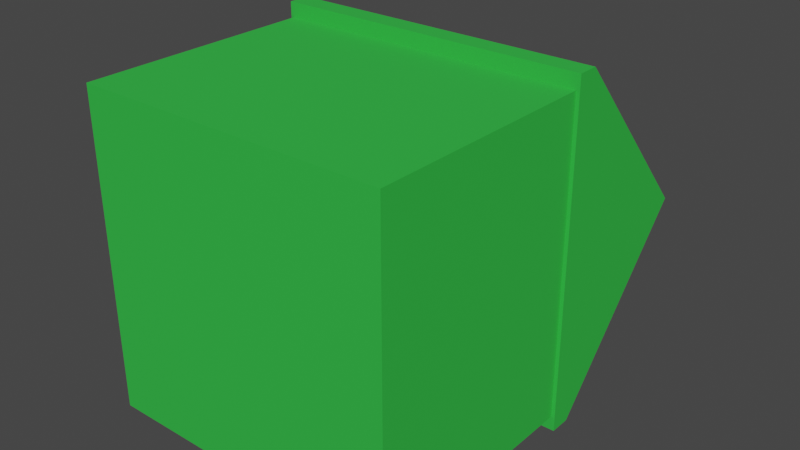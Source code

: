 # Source: HouseWithWindows.blend  (saved by Blender 3.1.7; exported with 4.5.12 LTS)
import bpy
from mathutils import Matrix  # noqa: F401  (used for matrix-valued properties, if any)

bpy.ops.wm.read_factory_settings(use_empty=True)
scene = bpy.context.scene
scene.name = 'Scene'

# ---- collections
col_collection = bpy.data.collections.new('Collection'); scene.collection.children.link(col_collection)

# ---- materials (node trees are filled in below, after node groups)
mat_material = bpy.data.materials.new('Material')
mat_material.alpha_threshold = 0.0
mat_material.use_transparent_shadow = False
mat_material.line_color = (0.0, 0.0, 0.0, 1.0)

# ---- material node trees
mat_material.use_nodes = True; mat_material.node_tree.nodes.clear()
_N = mat_material.node_tree.nodes; _L = mat_material.node_tree.links
n0 = _N.new('ShaderNodeOutputMaterial'); n0.name = 'Material Output'; n0.location = (300, 300)
n1 = _N.new('ShaderNodeBsdfPrincipled'); n1.name = 'Principled BSDF'; n1.location = (10, 300)
n1.distribution = 'GGX'
n1.subsurface_method = 'RANDOM_WALK_SKIN'
n1.inputs[0].default_value = (0.02797, 0.5122, 0.05426, 1.0)
n1.inputs[2].default_value = 0.716
n1.inputs[3].default_value = 1.45
n1.inputs[27].default_value = (0.0, 0.0, 0.0, 1.0)
n1.inputs[28].default_value = 1.0
_L.new(n1.outputs[0], n0.inputs[0])
n0.is_active_output = True

# ---- world
world_world = bpy.data.worlds.new('World'); scene.world = world_world
world_world.use_nodes = True; world_world.node_tree.nodes.clear()
_N = world_world.node_tree.nodes; _L = world_world.node_tree.links
n0 = _N.new('ShaderNodeOutputWorld'); n0.name = 'World Output'; n0.location = (300, 300)
n1 = _N.new('ShaderNodeBackground'); n1.name = 'Background'; n1.location = (10, 300)
n1.inputs[0].default_value = (0.05088, 0.05088, 0.05088, 1.0)
_L.new(n1.outputs[0], n0.inputs[0])
n0.is_active_output = True
world_world.color = (0.05088, 0.05088, 0.05088)
world_world.use_sun_shadow = False
world_world.sun_shadow_jitter_overblur = 0.0

# ---- meshes
me_cube = bpy.data.meshes.new('Cube')
me_cube.from_pydata([(1.268, 1.249, -0.8273), (1.268, 1.148, -0.8273), (1.268, 1.249, 0.8273), (1.268, 1.148, 0.8273), (-1.268, 1.249, -0.8273), (-1.268, 1.148, -0.8273), (-1.268, 1.249, 0.8273), (-1.268, 1.148, 0.8273), (-1.268, 1.99, -8.697e-08), (1.268, 1.99, -8.697e-08), (1.239, 1.311, -0.7572), (1.239, 0.0175, -0.7572), (1.239, 1.311, 0.7572), (1.239, 0.0175, 0.7572), (-1.239, 1.311, -0.7572), (-1.239, 0.0175, -0.7572), (-1.239, 1.311, 0.7572), (-1.239, 0.0175, 0.7572), (-1.239, 1.892, -8.268e-08), (1.239, 1.892, -8.268e-08), (-0.1438, 1.32, -0.384), (-0.1438, 1.848, -0.384), (-0.1438, 1.32, -0.6106), (-0.1438, 1.848, -0.6106), (0.1534, 1.32, -0.384), (0.1534, 1.848, -0.384), (0.1534, 1.32, -0.6106), (0.1534, 1.848, -0.6106), (-0.1946, 0.1881, -0.2415), (-0.1946, 1.142, -0.2415), (-0.1946, 0.1881, -0.7674), (-0.1946, 1.142, -0.7674), (0.2169, 0.1881, -0.2415), (0.2169, 1.142, -0.2415), (0.2169, 0.1881, -0.7674), (0.2169, 1.142, -0.7674), (-0.8473, 0.5982, -0.2415), (-0.8473, 1.169, -0.2415), (-0.8473, 0.5982, -0.7674), (-0.8473, 1.169, -0.7674), (-0.4848, 0.5982, -0.2415), (-0.4848, 1.169, -0.2415), (-0.4848, 0.5982, -0.7674), (-0.4848, 1.169, -0.7674), (0.5142, 0.5982, -0.2415), (0.5142, 1.169, -0.2415), (0.5142, 0.5982, -0.7674), (0.5142, 1.169, -0.7674), (0.8767, 0.5982, -0.2415), (0.8767, 1.169, -0.2415), (0.8767, 0.5982, -0.7674), (0.8767, 1.169, -0.7674)], [], [(0, 4, 8, 6, 2, 9), (3, 2, 6, 7), (7, 6, 8, 4, 5), (5, 1, 3, 7), (1, 0, 9, 2, 3), (5, 4, 0, 1), (10, 14, 18, 16, 12, 19), (13, 12, 16, 17), (17, 16, 18, 14, 15), (15, 11, 13, 17), (11, 10, 19, 12, 13), (15, 14, 10, 11), (20, 21, 23, 22), (22, 23, 27, 26), (26, 27, 25, 24), (24, 25, 21, 20), (22, 26, 24, 20), (27, 23, 21, 25), (28, 29, 31, 30), (30, 31, 35, 34), (34, 35, 33, 32), (32, 33, 29, 28), (30, 34, 32, 28), (35, 31, 29, 33), (36, 37, 39, 38), (38, 39, 43, 42), (42, 43, 41, 40), (40, 41, 37, 36), (38, 42, 40, 36), (43, 39, 37, 41), (44, 45, 47, 46), (46, 47, 51, 50), (50, 51, 49, 48), (48, 49, 45, 44), (46, 50, 48, 44), (51, 47, 45, 49)])
_uv = me_cube.uv_layers.new(name='UVMap')
_uv.uv.foreach_set('vector', [0.625, 0.5, 0.875, 0.5, 0.875, 0.625, 0.875, 0.75, 0.625, 0.75, 0.625, 0.625, 0.375, 0.75, 0.625, 0.75, 0.625, 1.0, 0.375, 1.0, 0.375, 0.0, 0.625, 0.0, 0.625, 0.125, 0.625, 0.25, 0.375, 0.25, 0.125, 0.5, 0.375, 0.5, 0.375, 0.75, 0.125, 0.75, 0.375, 0.5, 0.625, 0.5, 0.625, 0.625, 0.625, 0.75, 0.375, 0.75, 0.375, 0.25, 0.625, 0.25, 0.625, 0.5, 0.375, 0.5, 0.625, 0.5, 0.875, 0.5, 0.875, 0.625, 0.875, 0.75, 0.625, 0.75, 0.625, 0.625, 0.375, 0.75, 0.625, 0.75, 0.625, 1.0, 0.375, 1.0, 0.375, 0.0, 0.625, 0.0, 0.625, 0.125, 0.625, 0.25, 0.375, 0.25, 0.125, 0.5, 0.375, 0.5, 0.375, 0.75, 0.125, 0.75, 0.375, 0.5, 0.625, 0.5, 0.625, 0.625, 0.625, 0.75, 0.375, 0.75, 0.375, 0.25, 0.625, 0.25, 0.625, 0.5, 0.375, 0.5, 0.375, 0.0, 0.625, 0.0, 0.625, 0.25, 0.375, 0.25, 0.375, 0.25, 0.625, 0.25, 0.625, 0.5, 0.375, 0.5, 0.375, 0.5, 0.625, 0.5, 0.625, 0.75, 0.375, 0.75, 0.375, 0.75, 0.625, 0.75, 0.625, 1.0, 0.375, 1.0, 0.125, 0.5, 0.375, 0.5, 0.375, 0.75, 0.125, 0.75, 0.625, 0.5, 0.875, 0.5, 0.875, 0.75, 0.625, 0.75, 0.375, 0.0, 0.625, 0.0, 0.625, 0.25, 0.375, 0.25, 0.375, 0.25, 0.625, 0.25, 0.625, 0.5, 0.375, 0.5, 0.375, 0.5, 0.625, 0.5, 0.625, 0.75, 0.375, 0.75, 0.375, 0.75, 0.625, 0.75, 0.625, 1.0, 0.375, 1.0, 0.125, 0.5, 0.375, 0.5, 0.375, 0.75, 0.125, 0.75, 0.625, 0.5, 0.875, 0.5, 0.875, 0.75, 0.625, 0.75, 0.375, 0.0, 0.625, 0.0, 0.625, 0.25, 0.375, 0.25, 0.375, 0.25, 0.625, 0.25, 0.625, 0.5, 0.375, 0.5, 0.375, 0.5, 0.625, 0.5, 0.625, 0.75, 0.375, 0.75, 0.375, 0.75, 0.625, 0.75, 0.625, 1.0, 0.375, 1.0, 0.125, 0.5, 0.375, 0.5, 0.375, 0.75, 0.125, 0.75, 0.625, 0.5, 0.875, 0.5, 0.875, 0.75, 0.625, 0.75, 0.375, 0.0, 0.625, 0.0, 0.625, 0.25, 0.375, 0.25, 0.375, 0.25, 0.625, 0.25, 0.625, 0.5, 0.375, 0.5, 0.375, 0.5, 0.625, 0.5, 0.625, 0.75, 0.375, 0.75, 0.375, 0.75, 0.625, 0.75, 0.625, 1.0, 0.375, 1.0, 0.125, 0.5, 0.375, 0.5, 0.375, 0.75, 0.125, 0.75, 0.625, 0.5, 0.875, 0.5, 0.875, 0.75, 0.625, 0.75])
me_cube.materials.append(mat_material)
me_cube.use_remesh_preserve_volume = False
me_cube.use_remesh_preserve_attributes = False
me_cube.use_mirror_vertex_groups = False
me_cube.update()

# ---- objects
ob_cube = bpy.data.objects.new('Cube', me_cube)

# ---- transforms, parenting, visibility, modifiers, constraints
ob_cube.location = (0.0, 0.0, 0.0)
ob_cube.scale = (0.6, 1.0, 1.0)
ob_cube.lock_rotations_4d = False
ob_cube.empty_display_type = 'ARROWS'
ob_cube.lineart.crease_threshold = 0.0

# ---- collection membership
col_collection.objects.link(ob_cube)

# ---- scene / render settings (as saved in the file)
scene.frame_start = 1; scene.frame_end = 250; scene.frame_set(1)
scene.render.engine = 'BLENDER_EEVEE_NEXT'
scene.cycles.sampling_pattern = 'TABULATED_SOBOL'
scene.cycles.use_light_tree = False
scene.view_settings.view_transform = 'Filmic'
bpy.context.view_layer.update()

# ---- added for rendering (the .blend has no active camera and no usable light): camera, sun
cam_auto = bpy.data.cameras.new('AutoCamera')
cam_auto.lens = 50.0
cam_auto.sensor_width = 36.0
cam_auto.clip_end = 1000.0
ob_auto_camera = bpy.data.objects.new('AutoCamera', cam_auto)
scene.collection.objects.link(ob_auto_camera)
ob_auto_camera.location = (2.76699, -2.31677, 2.21359)
ob_auto_camera.rotation_euler = (1.09748, -7.21219e-08, 0.694738)
scene.camera = ob_auto_camera
light_auto_sun = bpy.data.lights.new('AutoSun', 'SUN')
light_auto_sun.energy = 3.0
light_auto_sun.angle = 0.0523599
ob_auto_sun = bpy.data.objects.new('AutoSun', light_auto_sun)
scene.collection.objects.link(ob_auto_sun)
ob_auto_sun.rotation_euler = (0.872665, 0.174533, 0.523599)
bpy.context.view_layer.update()
